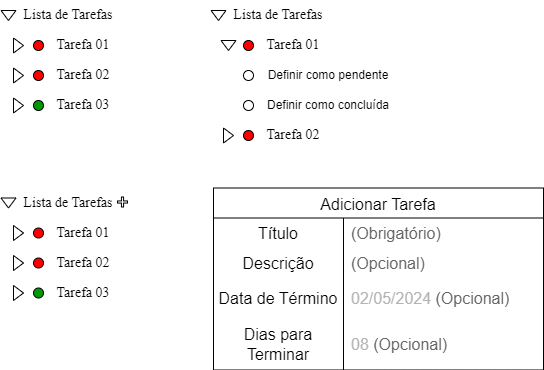

The diagram above was exported from draw.io. Its source (the exported page's mxGraphModel, read from the mxfile embedded in the PNG):
<mxGraphModel dx="1434" dy="772" grid="1" gridSize="10" guides="1" tooltips="1" connect="1" arrows="1" fold="1" page="1" pageScale="1" pageWidth="827" pageHeight="1169" math="0" shadow="0">
  <root>
    <mxCell id="0" />
    <mxCell id="1" parent="0" />
    <mxCell id="MJfbMrAQTBzrJyXRbpPH-2" value="Lista de Tarefas" style="text;html=1;align=center;verticalAlign=middle;whiteSpace=wrap;rounded=0;fontFamily=Times New Roman;fontSize=14;fontColor=#000000;" parent="1" vertex="1">
      <mxGeometry x="180" y="130" width="110" height="30" as="geometry" />
    </mxCell>
    <mxCell id="MJfbMrAQTBzrJyXRbpPH-3" value="" style="triangle;whiteSpace=wrap;html=1;rotation=90;fontFamily=Times New Roman;fontSize=14;fontColor=#FFFFFF;" parent="1" vertex="1">
      <mxGeometry x="170" y="137.5" width="10" height="15" as="geometry" />
    </mxCell>
    <mxCell id="MJfbMrAQTBzrJyXRbpPH-4" value="Tarefa 01" style="text;html=1;align=center;verticalAlign=middle;whiteSpace=wrap;rounded=0;fontFamily=Times New Roman;fontSize=14;fontColor=#000000;" parent="1" vertex="1">
      <mxGeometry x="220" y="160" width="60" height="30" as="geometry" />
    </mxCell>
    <mxCell id="MJfbMrAQTBzrJyXRbpPH-5" value="Tarefa 02" style="text;html=1;align=center;verticalAlign=middle;whiteSpace=wrap;rounded=0;fontFamily=Times New Roman;fontSize=14;fontColor=#000000;" parent="1" vertex="1">
      <mxGeometry x="220" y="190" width="60" height="30" as="geometry" />
    </mxCell>
    <mxCell id="MJfbMrAQTBzrJyXRbpPH-6" value="Tarefa 03" style="text;html=1;align=center;verticalAlign=middle;whiteSpace=wrap;rounded=0;fontFamily=Times New Roman;fontSize=14;fontColor=#000000;" parent="1" vertex="1">
      <mxGeometry x="220" y="220" width="60" height="30" as="geometry" />
    </mxCell>
    <mxCell id="MJfbMrAQTBzrJyXRbpPH-7" value="" style="ellipse;whiteSpace=wrap;html=1;aspect=fixed;fillColor=#ff0000;fontFamily=Times New Roman;fontSize=14;fontColor=#000000;" parent="1" vertex="1">
      <mxGeometry x="200" y="170" width="10" height="10" as="geometry" />
    </mxCell>
    <mxCell id="MJfbMrAQTBzrJyXRbpPH-8" value="" style="ellipse;whiteSpace=wrap;html=1;aspect=fixed;fillColor=#ff0000;fontFamily=Times New Roman;fontSize=14;fontColor=#000000;" parent="1" vertex="1">
      <mxGeometry x="200" y="200" width="10" height="10" as="geometry" />
    </mxCell>
    <mxCell id="MJfbMrAQTBzrJyXRbpPH-9" value="" style="ellipse;whiteSpace=wrap;html=1;aspect=fixed;fillColor=#009900;fontFamily=Times New Roman;fontSize=14;fontColor=#000000;" parent="1" vertex="1">
      <mxGeometry x="200" y="230" width="10" height="10" as="geometry" />
    </mxCell>
    <mxCell id="qFGTl7SxmLcYJLIZAlLB-11" value="" style="triangle;whiteSpace=wrap;html=1;rotation=0;fontFamily=Times New Roman;fontSize=14;fontColor=#000000;" parent="1" vertex="1">
      <mxGeometry x="180" y="167.5" width="10" height="15" as="geometry" />
    </mxCell>
    <mxCell id="qFGTl7SxmLcYJLIZAlLB-12" value="" style="triangle;whiteSpace=wrap;html=1;rotation=0;fontFamily=Times New Roman;fontSize=14;fontColor=#000000;" parent="1" vertex="1">
      <mxGeometry x="180" y="197.5" width="10" height="15" as="geometry" />
    </mxCell>
    <mxCell id="qFGTl7SxmLcYJLIZAlLB-13" value="" style="triangle;whiteSpace=wrap;html=1;rotation=0;fontFamily=Times New Roman;fontSize=14;fontColor=#000000;" parent="1" vertex="1">
      <mxGeometry x="180" y="227.5" width="10" height="15" as="geometry" />
    </mxCell>
    <mxCell id="qFGTl7SxmLcYJLIZAlLB-14" value="Lista de Tarefas" style="text;html=1;align=center;verticalAlign=middle;whiteSpace=wrap;rounded=0;fontFamily=Times New Roman;fontSize=14;fontColor=#000000;" parent="1" vertex="1">
      <mxGeometry x="390" y="130" width="110" height="30" as="geometry" />
    </mxCell>
    <mxCell id="qFGTl7SxmLcYJLIZAlLB-15" value="" style="triangle;whiteSpace=wrap;html=1;rotation=90;fontFamily=Times New Roman;fontSize=14;fontColor=#000000;" parent="1" vertex="1">
      <mxGeometry x="380" y="137.5" width="10" height="15" as="geometry" />
    </mxCell>
    <mxCell id="qFGTl7SxmLcYJLIZAlLB-16" value="Tarefa 01" style="text;html=1;align=center;verticalAlign=middle;whiteSpace=wrap;rounded=0;fontFamily=Times New Roman;fontSize=14;fontColor=#000000;" parent="1" vertex="1">
      <mxGeometry x="430" y="160" width="60" height="30" as="geometry" />
    </mxCell>
    <mxCell id="qFGTl7SxmLcYJLIZAlLB-19" value="" style="ellipse;whiteSpace=wrap;html=1;aspect=fixed;fillColor=#ff0000;fontFamily=Times New Roman;fontSize=14;fontColor=#000000;" parent="1" vertex="1">
      <mxGeometry x="410" y="170" width="10" height="10" as="geometry" />
    </mxCell>
    <mxCell id="qFGTl7SxmLcYJLIZAlLB-22" value="" style="triangle;whiteSpace=wrap;html=1;rotation=90;fontFamily=Times New Roman;fontSize=14;fontColor=#000000;" parent="1" vertex="1">
      <mxGeometry x="390" y="167.5" width="10" height="15" as="geometry" />
    </mxCell>
    <mxCell id="qFGTl7SxmLcYJLIZAlLB-25" value="Definir como pendente" style="text;html=1;align=center;verticalAlign=middle;whiteSpace=wrap;rounded=0;fontColor=#000000;" parent="1" vertex="1">
      <mxGeometry x="430" y="190" width="130" height="30" as="geometry" />
    </mxCell>
    <mxCell id="qFGTl7SxmLcYJLIZAlLB-26" value="Definir como concluída" style="text;html=1;align=center;verticalAlign=middle;whiteSpace=wrap;rounded=0;fontColor=#000000;" parent="1" vertex="1">
      <mxGeometry x="430" y="220" width="130" height="30" as="geometry" />
    </mxCell>
    <mxCell id="qFGTl7SxmLcYJLIZAlLB-27" value="" style="ellipse;whiteSpace=wrap;html=1;aspect=fixed;fillColor=#FFFFFF;fontFamily=Times New Roman;fontSize=14;fontColor=#000000;" parent="1" vertex="1">
      <mxGeometry x="410" y="200" width="10" height="10" as="geometry" />
    </mxCell>
    <mxCell id="qFGTl7SxmLcYJLIZAlLB-28" value="" style="ellipse;whiteSpace=wrap;html=1;aspect=fixed;fillColor=default;fontFamily=Times New Roman;fontSize=14;fontColor=#000000;" parent="1" vertex="1">
      <mxGeometry x="410" y="230" width="10" height="10" as="geometry" />
    </mxCell>
    <mxCell id="qFGTl7SxmLcYJLIZAlLB-37" value="Tarefa 02" style="text;html=1;align=center;verticalAlign=middle;whiteSpace=wrap;rounded=0;fontFamily=Times New Roman;fontSize=14;fontColor=#000000;" parent="1" vertex="1">
      <mxGeometry x="430" y="250" width="60" height="30" as="geometry" />
    </mxCell>
    <mxCell id="qFGTl7SxmLcYJLIZAlLB-38" value="" style="ellipse;whiteSpace=wrap;html=1;aspect=fixed;fontFamily=Times New Roman;fontSize=14;fillColor=#FF0000;fontColor=#000000;" parent="1" vertex="1">
      <mxGeometry x="410" y="260" width="10" height="10" as="geometry" />
    </mxCell>
    <mxCell id="qFGTl7SxmLcYJLIZAlLB-39" value="" style="triangle;whiteSpace=wrap;html=1;rotation=0;fontFamily=Times New Roman;fontSize=14;fontColor=#000000;" parent="1" vertex="1">
      <mxGeometry x="390" y="257.5" width="10" height="15" as="geometry" />
    </mxCell>
    <mxCell id="RoRgGgN82pqv-C5BW8md-1" value="Lista de Tarefas" style="text;html=1;align=center;verticalAlign=middle;whiteSpace=wrap;rounded=0;fontFamily=Times New Roman;fontSize=14;fontColor=#000000;" vertex="1" parent="1">
      <mxGeometry x="180" y="317.5" width="110" height="30" as="geometry" />
    </mxCell>
    <mxCell id="RoRgGgN82pqv-C5BW8md-2" value="" style="triangle;whiteSpace=wrap;html=1;rotation=90;fontFamily=Times New Roman;fontSize=14;fontColor=#FFFFFF;" vertex="1" parent="1">
      <mxGeometry x="170" y="325" width="10" height="15" as="geometry" />
    </mxCell>
    <mxCell id="RoRgGgN82pqv-C5BW8md-3" value="Tarefa 01" style="text;html=1;align=center;verticalAlign=middle;whiteSpace=wrap;rounded=0;fontFamily=Times New Roman;fontSize=14;fontColor=#000000;" vertex="1" parent="1">
      <mxGeometry x="220" y="347.5" width="60" height="30" as="geometry" />
    </mxCell>
    <mxCell id="RoRgGgN82pqv-C5BW8md-4" value="Tarefa 02" style="text;html=1;align=center;verticalAlign=middle;whiteSpace=wrap;rounded=0;fontFamily=Times New Roman;fontSize=14;fontColor=#000000;" vertex="1" parent="1">
      <mxGeometry x="220" y="377.5" width="60" height="30" as="geometry" />
    </mxCell>
    <mxCell id="RoRgGgN82pqv-C5BW8md-5" value="Tarefa 03" style="text;html=1;align=center;verticalAlign=middle;whiteSpace=wrap;rounded=0;fontFamily=Times New Roman;fontSize=14;fontColor=#000000;" vertex="1" parent="1">
      <mxGeometry x="220" y="407.5" width="60" height="30" as="geometry" />
    </mxCell>
    <mxCell id="RoRgGgN82pqv-C5BW8md-6" value="" style="ellipse;whiteSpace=wrap;html=1;aspect=fixed;fillColor=#ff0000;fontFamily=Times New Roman;fontSize=14;fontColor=#000000;" vertex="1" parent="1">
      <mxGeometry x="200" y="357.5" width="10" height="10" as="geometry" />
    </mxCell>
    <mxCell id="RoRgGgN82pqv-C5BW8md-7" value="" style="ellipse;whiteSpace=wrap;html=1;aspect=fixed;fillColor=#ff0000;fontFamily=Times New Roman;fontSize=14;fontColor=#000000;" vertex="1" parent="1">
      <mxGeometry x="200" y="387.5" width="10" height="10" as="geometry" />
    </mxCell>
    <mxCell id="RoRgGgN82pqv-C5BW8md-8" value="" style="ellipse;whiteSpace=wrap;html=1;aspect=fixed;fillColor=#009900;fontFamily=Times New Roman;fontSize=14;fontColor=#000000;" vertex="1" parent="1">
      <mxGeometry x="200" y="417.5" width="10" height="10" as="geometry" />
    </mxCell>
    <mxCell id="RoRgGgN82pqv-C5BW8md-9" value="" style="triangle;whiteSpace=wrap;html=1;rotation=0;fontFamily=Times New Roman;fontSize=14;fontColor=#000000;" vertex="1" parent="1">
      <mxGeometry x="180" y="355" width="10" height="15" as="geometry" />
    </mxCell>
    <mxCell id="RoRgGgN82pqv-C5BW8md-10" value="" style="triangle;whiteSpace=wrap;html=1;rotation=0;fontFamily=Times New Roman;fontSize=14;fontColor=#000000;" vertex="1" parent="1">
      <mxGeometry x="180" y="385" width="10" height="15" as="geometry" />
    </mxCell>
    <mxCell id="RoRgGgN82pqv-C5BW8md-11" value="" style="triangle;whiteSpace=wrap;html=1;rotation=0;fontFamily=Times New Roman;fontSize=14;fontColor=#000000;" vertex="1" parent="1">
      <mxGeometry x="180" y="415" width="10" height="15" as="geometry" />
    </mxCell>
    <mxCell id="RoRgGgN82pqv-C5BW8md-12" value="" style="shape=cross;whiteSpace=wrap;html=1;size=0.21428571428571427;" vertex="1" parent="1">
      <mxGeometry x="284" y="326.5" width="10" height="10" as="geometry" />
    </mxCell>
    <object label="Adicionar Tarefa" id="F4XMUnVcGq5iRNImDXki-5">
      <mxCell style="shape=table;startSize=30;container=1;collapsible=0;childLayout=tableLayout;fixedRows=1;rowLines=0;fontStyle=0;strokeColor=default;fontSize=16;" vertex="1" parent="1">
        <mxGeometry x="380" y="317.5" width="330" height="182" as="geometry" />
      </mxCell>
    </object>
    <mxCell id="F4XMUnVcGq5iRNImDXki-6" value="" style="shape=tableRow;horizontal=0;startSize=0;swimlaneHead=0;swimlaneBody=0;top=0;left=0;bottom=0;right=0;collapsible=0;dropTarget=0;fillColor=none;points=[[0,0.5],[1,0.5]];portConstraint=eastwest;strokeColor=inherit;fontSize=16;" vertex="1" parent="F4XMUnVcGq5iRNImDXki-5">
      <mxGeometry y="30" width="330" height="30" as="geometry" />
    </mxCell>
    <mxCell id="F4XMUnVcGq5iRNImDXki-7" value="Título" style="shape=partialRectangle;html=1;whiteSpace=wrap;connectable=0;fillColor=none;top=0;left=0;bottom=0;right=0;overflow=hidden;pointerEvents=1;strokeColor=inherit;fontSize=16;" vertex="1" parent="F4XMUnVcGq5iRNImDXki-6">
      <mxGeometry width="130" height="30" as="geometry">
        <mxRectangle width="130" height="30" as="alternateBounds" />
      </mxGeometry>
    </mxCell>
    <mxCell id="F4XMUnVcGq5iRNImDXki-8" value="&lt;font color=&quot;#666666&quot;&gt;(Obrigatório)&lt;/font&gt;" style="shape=partialRectangle;html=1;whiteSpace=wrap;connectable=0;fillColor=none;top=0;left=0;bottom=0;right=0;align=left;spacingLeft=6;overflow=hidden;strokeColor=inherit;fontSize=16;" vertex="1" parent="F4XMUnVcGq5iRNImDXki-6">
      <mxGeometry x="130" width="200" height="30" as="geometry">
        <mxRectangle width="200" height="30" as="alternateBounds" />
      </mxGeometry>
    </mxCell>
    <mxCell id="F4XMUnVcGq5iRNImDXki-9" value="" style="shape=tableRow;horizontal=0;startSize=0;swimlaneHead=0;swimlaneBody=0;top=0;left=0;bottom=0;right=0;collapsible=0;dropTarget=0;fillColor=none;points=[[0,0.5],[1,0.5]];portConstraint=eastwest;strokeColor=inherit;fontSize=16;" vertex="1" parent="F4XMUnVcGq5iRNImDXki-5">
      <mxGeometry y="60" width="330" height="30" as="geometry" />
    </mxCell>
    <mxCell id="F4XMUnVcGq5iRNImDXki-10" value="Descrição" style="shape=partialRectangle;html=1;whiteSpace=wrap;connectable=0;fillColor=none;top=0;left=0;bottom=0;right=0;overflow=hidden;strokeColor=inherit;fontSize=16;" vertex="1" parent="F4XMUnVcGq5iRNImDXki-9">
      <mxGeometry width="130" height="30" as="geometry">
        <mxRectangle width="130" height="30" as="alternateBounds" />
      </mxGeometry>
    </mxCell>
    <mxCell id="F4XMUnVcGq5iRNImDXki-11" value="&lt;font color=&quot;#666666&quot;&gt;(Opcional)&lt;/font&gt;" style="shape=partialRectangle;html=1;whiteSpace=wrap;connectable=0;fillColor=none;top=0;left=0;bottom=0;right=0;align=left;spacingLeft=6;overflow=hidden;strokeColor=inherit;fontSize=16;" vertex="1" parent="F4XMUnVcGq5iRNImDXki-9">
      <mxGeometry x="130" width="200" height="30" as="geometry">
        <mxRectangle width="200" height="30" as="alternateBounds" />
      </mxGeometry>
    </mxCell>
    <mxCell id="F4XMUnVcGq5iRNImDXki-12" value="" style="shape=tableRow;horizontal=0;startSize=0;swimlaneHead=0;swimlaneBody=0;top=0;left=0;bottom=0;right=0;collapsible=0;dropTarget=0;fillColor=none;points=[[0,0.5],[1,0.5]];portConstraint=eastwest;strokeColor=inherit;fontSize=16;" vertex="1" parent="F4XMUnVcGq5iRNImDXki-5">
      <mxGeometry y="90" width="330" height="41" as="geometry" />
    </mxCell>
    <mxCell id="F4XMUnVcGq5iRNImDXki-13" value="Data de Término" style="shape=partialRectangle;html=1;whiteSpace=wrap;connectable=0;fillColor=none;top=0;left=0;bottom=0;right=0;overflow=hidden;strokeColor=inherit;fontSize=16;" vertex="1" parent="F4XMUnVcGq5iRNImDXki-12">
      <mxGeometry width="130" height="41" as="geometry">
        <mxRectangle width="130" height="41" as="alternateBounds" />
      </mxGeometry>
    </mxCell>
    <mxCell id="F4XMUnVcGq5iRNImDXki-14" value="&lt;font color=&quot;#b3b3b3&quot;&gt;02/05/2024&lt;/font&gt; &lt;font color=&quot;#666666&quot;&gt;(Opcional)&lt;/font&gt;" style="shape=partialRectangle;html=1;whiteSpace=wrap;connectable=0;fillColor=none;top=0;left=0;bottom=0;right=0;align=left;spacingLeft=6;overflow=hidden;strokeColor=inherit;fontSize=16;" vertex="1" parent="F4XMUnVcGq5iRNImDXki-12">
      <mxGeometry x="130" width="200" height="41" as="geometry">
        <mxRectangle width="200" height="41" as="alternateBounds" />
      </mxGeometry>
    </mxCell>
    <mxCell id="F4XMUnVcGq5iRNImDXki-23" style="shape=tableRow;horizontal=0;startSize=0;swimlaneHead=0;swimlaneBody=0;top=0;left=0;bottom=0;right=0;collapsible=0;dropTarget=0;fillColor=none;points=[[0,0.5],[1,0.5]];portConstraint=eastwest;strokeColor=inherit;fontSize=16;" vertex="1" parent="F4XMUnVcGq5iRNImDXki-5">
      <mxGeometry y="131" width="330" height="51" as="geometry" />
    </mxCell>
    <mxCell id="F4XMUnVcGq5iRNImDXki-24" value="Dias para Terminar" style="shape=partialRectangle;html=1;whiteSpace=wrap;connectable=0;fillColor=none;top=0;left=0;bottom=0;right=0;overflow=hidden;strokeColor=inherit;fontSize=16;" vertex="1" parent="F4XMUnVcGq5iRNImDXki-23">
      <mxGeometry width="130" height="51" as="geometry">
        <mxRectangle width="130" height="51" as="alternateBounds" />
      </mxGeometry>
    </mxCell>
    <mxCell id="F4XMUnVcGq5iRNImDXki-25" value="&lt;font color=&quot;#b3b3b3&quot;&gt;08&lt;/font&gt; &lt;font color=&quot;#666666&quot;&gt;(Opcional)&lt;/font&gt;" style="shape=partialRectangle;html=1;whiteSpace=wrap;connectable=0;fillColor=none;top=0;left=0;bottom=0;right=0;align=left;spacingLeft=6;overflow=hidden;strokeColor=inherit;fontSize=16;" vertex="1" parent="F4XMUnVcGq5iRNImDXki-23">
      <mxGeometry x="130" width="200" height="51" as="geometry">
        <mxRectangle width="200" height="51" as="alternateBounds" />
      </mxGeometry>
    </mxCell>
  </root>
</mxGraphModel>